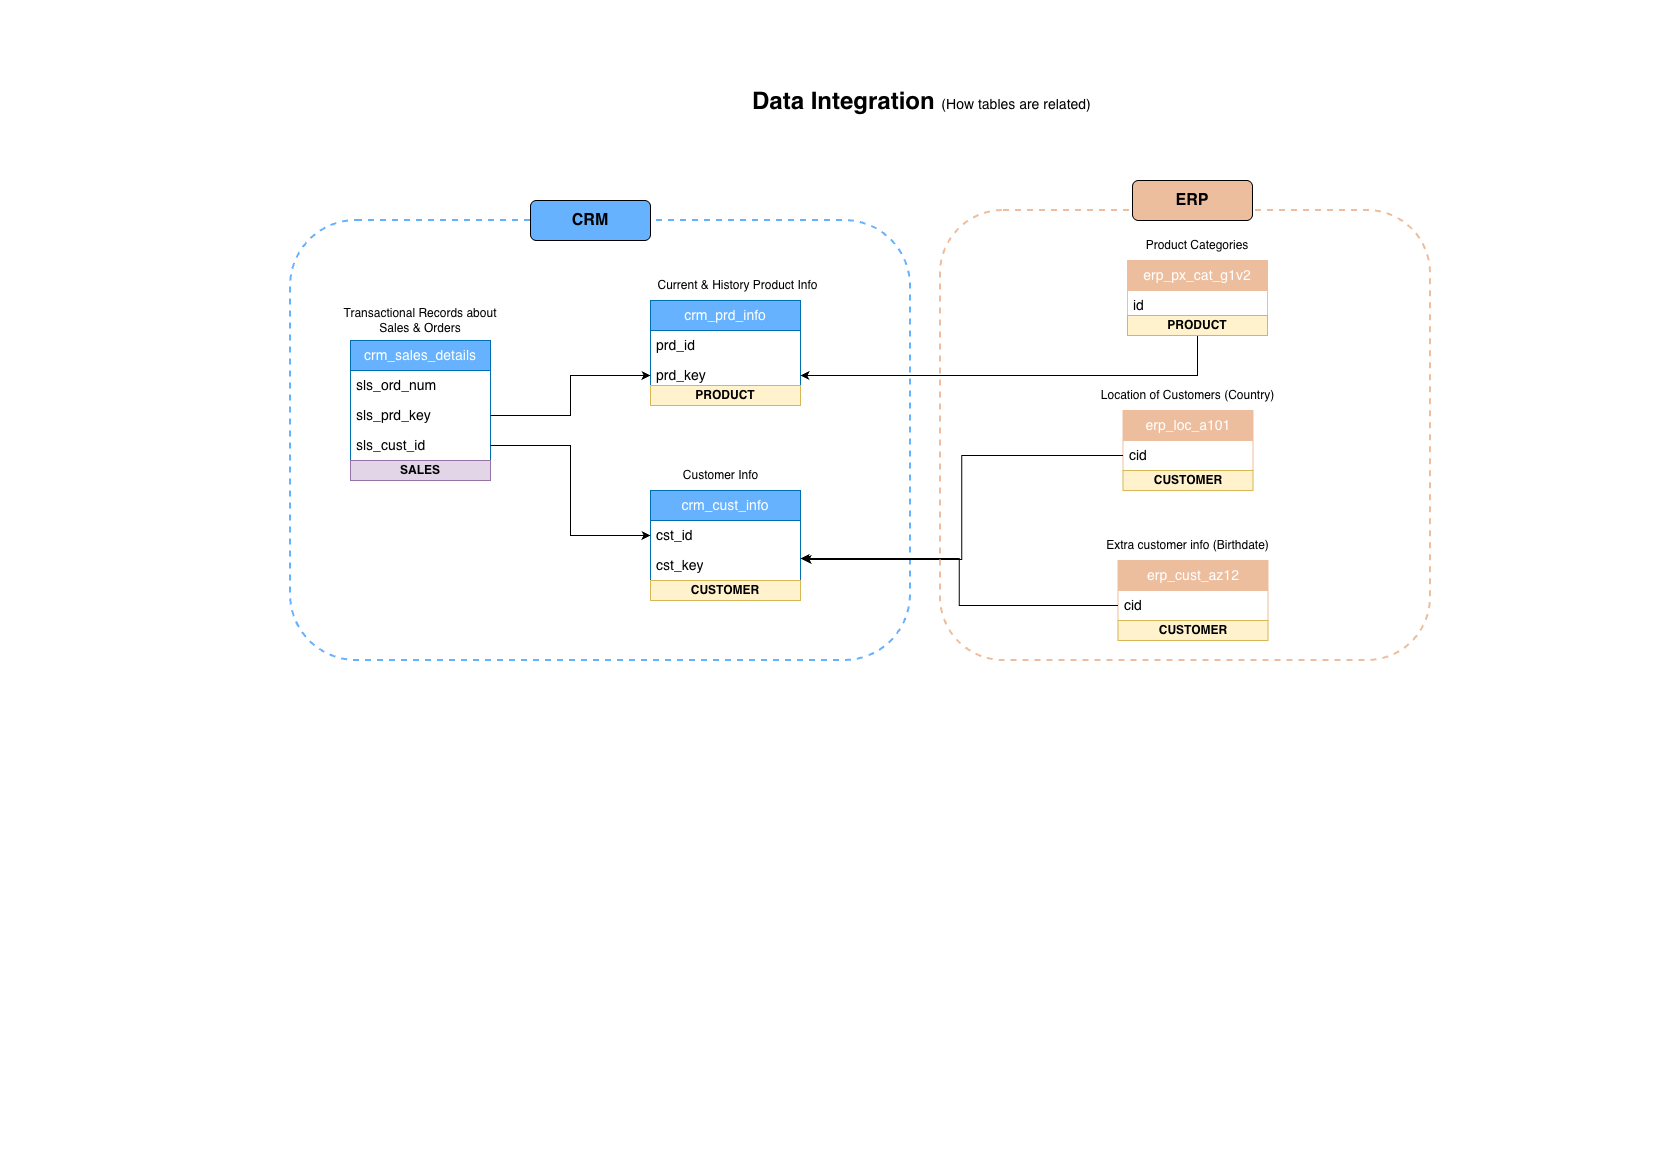

The diagram above was exported from draw.io. Its source (the exported page's mxGraphModel, read from the mxfile embedded in the PNG):
<mxGraphModel dx="1426" dy="790" grid="1" gridSize="10" guides="1" tooltips="1" connect="1" arrows="1" fold="1" page="1" pageScale="1" pageWidth="827" pageHeight="1169" math="0" shadow="0">
  <root>
    <mxCell id="0" />
    <mxCell id="1" parent="0" />
    <mxCell id="rjwcUkQZZ5P2_oYXSa5W-1" parent="1" style="swimlane;fontStyle=0;childLayout=stackLayout;horizontal=1;startSize=30;horizontalStack=0;resizeParent=1;resizeParentMax=0;resizeLast=0;collapsible=1;marginBottom=0;whiteSpace=wrap;html=1;fontSize=14;fillColor=light-dark(#66B2FF,#66B2FF);fontColor=#ffffff;strokeColor=#006EAF;spacing=3;rounded=0;" value="&lt;font data--h-bstatus=&quot;0OBSERVED&quot;&gt;crm_cust_info&lt;/font&gt;" vertex="1">
      <mxGeometry height="90" width="150" x="650" y="490" as="geometry" />
    </mxCell>
    <mxCell id="rjwcUkQZZ5P2_oYXSa5W-2" parent="rjwcUkQZZ5P2_oYXSa5W-1" style="text;strokeColor=none;fillColor=none;align=left;verticalAlign=middle;spacingLeft=4;spacingRight=4;overflow=hidden;points=[[0,0.5],[1,0.5]];portConstraint=eastwest;rotatable=0;whiteSpace=wrap;html=1;fontSize=14;" value="cst_id" vertex="1">
      <mxGeometry height="30" width="150" y="30" as="geometry" />
    </mxCell>
    <mxCell id="rjwcUkQZZ5P2_oYXSa5W-3" parent="rjwcUkQZZ5P2_oYXSa5W-1" style="text;strokeColor=none;fillColor=none;align=left;verticalAlign=middle;spacingLeft=4;spacingRight=4;overflow=hidden;points=[[0,0.5],[1,0.5]];portConstraint=eastwest;rotatable=0;whiteSpace=wrap;html=1;fontSize=14;" value="cst_key" vertex="1">
      <mxGeometry height="30" width="150" y="60" as="geometry" />
    </mxCell>
    <mxCell id="rjwcUkQZZ5P2_oYXSa5W-5" parent="1" style="swimlane;fontStyle=0;childLayout=stackLayout;horizontal=1;startSize=30;horizontalStack=0;resizeParent=1;resizeParentMax=0;resizeLast=0;collapsible=1;marginBottom=0;whiteSpace=wrap;html=1;fontSize=14;fillColor=light-dark(#66B2FF,#66B2FF);fontColor=#ffffff;strokeColor=#006EAF;spacing=3;rounded=0;" value="&lt;font data--h-bstatus=&quot;0OBSERVED&quot;&gt;crm_prd_info&lt;/font&gt;" vertex="1">
      <mxGeometry height="90" width="150" x="650" y="300" as="geometry" />
    </mxCell>
    <mxCell id="rjwcUkQZZ5P2_oYXSa5W-6" parent="rjwcUkQZZ5P2_oYXSa5W-5" style="text;strokeColor=none;fillColor=none;align=left;verticalAlign=middle;spacingLeft=4;spacingRight=4;overflow=hidden;points=[[0,0.5],[1,0.5]];portConstraint=eastwest;rotatable=0;whiteSpace=wrap;html=1;fontSize=14;" value="prd_id" vertex="1">
      <mxGeometry height="30" width="150" y="30" as="geometry" />
    </mxCell>
    <mxCell id="rjwcUkQZZ5P2_oYXSa5W-7" parent="rjwcUkQZZ5P2_oYXSa5W-5" style="text;strokeColor=none;fillColor=none;align=left;verticalAlign=middle;spacingLeft=4;spacingRight=4;overflow=hidden;points=[[0,0.5],[1,0.5]];portConstraint=eastwest;rotatable=0;whiteSpace=wrap;html=1;fontSize=14;" value="prd_key" vertex="1">
      <mxGeometry height="30" width="150" y="60" as="geometry" />
    </mxCell>
    <mxCell id="rjwcUkQZZ5P2_oYXSa5W-8" parent="1" style="swimlane;fontStyle=0;childLayout=stackLayout;horizontal=1;startSize=30;horizontalStack=0;resizeParent=1;resizeParentMax=0;resizeLast=0;collapsible=1;marginBottom=0;whiteSpace=wrap;html=1;fontSize=14;fillColor=light-dark(#66B2FF,#66B2FF);fontColor=#ffffff;strokeColor=#006EAF;spacing=3;rounded=0;" value="&lt;font data--h-bstatus=&quot;0OBSERVED&quot;&gt;crm_sales_details&lt;/font&gt;" vertex="1">
      <mxGeometry height="120" width="140" x="350" y="340" as="geometry" />
    </mxCell>
    <mxCell id="rjwcUkQZZ5P2_oYXSa5W-13" parent="rjwcUkQZZ5P2_oYXSa5W-8" style="text;strokeColor=none;fillColor=none;align=left;verticalAlign=middle;spacingLeft=4;spacingRight=4;overflow=hidden;points=[[0,0.5],[1,0.5]];portConstraint=eastwest;rotatable=0;whiteSpace=wrap;html=1;fontSize=14;" value="sls_ord_num" vertex="1">
      <mxGeometry height="30" width="140" y="30" as="geometry" />
    </mxCell>
    <mxCell id="rjwcUkQZZ5P2_oYXSa5W-10" parent="rjwcUkQZZ5P2_oYXSa5W-8" style="text;strokeColor=none;fillColor=none;align=left;verticalAlign=middle;spacingLeft=4;spacingRight=4;overflow=hidden;points=[[0,0.5],[1,0.5]];portConstraint=eastwest;rotatable=0;whiteSpace=wrap;html=1;fontSize=14;" value="sls_prd_key" vertex="1">
      <mxGeometry height="30" width="140" y="60" as="geometry" />
    </mxCell>
    <mxCell id="rjwcUkQZZ5P2_oYXSa5W-11" parent="rjwcUkQZZ5P2_oYXSa5W-8" style="text;strokeColor=none;fillColor=none;align=left;verticalAlign=middle;spacingLeft=4;spacingRight=4;overflow=hidden;points=[[0,0.5],[1,0.5]];portConstraint=eastwest;rotatable=0;whiteSpace=wrap;html=1;fontSize=14;" value="sls_cust_id" vertex="1">
      <mxGeometry height="30" width="140" y="90" as="geometry" />
    </mxCell>
    <mxCell id="rjwcUkQZZ5P2_oYXSa5W-14" edge="1" parent="1" source="rjwcUkQZZ5P2_oYXSa5W-10" style="edgeStyle=orthogonalEdgeStyle;rounded=0;orthogonalLoop=1;jettySize=auto;html=1;entryX=0;entryY=0.5;entryDx=0;entryDy=0;" target="rjwcUkQZZ5P2_oYXSa5W-7">
      <mxGeometry relative="1" as="geometry" />
    </mxCell>
    <mxCell id="rjwcUkQZZ5P2_oYXSa5W-15" edge="1" parent="1" source="rjwcUkQZZ5P2_oYXSa5W-11" style="edgeStyle=orthogonalEdgeStyle;rounded=0;orthogonalLoop=1;jettySize=auto;html=1;entryX=0;entryY=0.5;entryDx=0;entryDy=0;" target="rjwcUkQZZ5P2_oYXSa5W-2">
      <mxGeometry relative="1" as="geometry" />
    </mxCell>
    <mxCell id="rjwcUkQZZ5P2_oYXSa5W-16" parent="1" style="rounded=1;whiteSpace=wrap;html=1;fillColor=none;dashed=1;strokeColor=light-dark(#66B2FF,#66B2FF);strokeWidth=2;" value="" vertex="1">
      <mxGeometry height="440" width="620" x="290" y="220" as="geometry" />
    </mxCell>
    <mxCell id="rjwcUkQZZ5P2_oYXSa5W-17" parent="1" style="rounded=1;whiteSpace=wrap;html=1;fillColor=light-dark(#66B2FF,#66B2FF);" value="&lt;b data--h-bstatus=&quot;0OBSERVED&quot;&gt;&lt;font style=&quot;font-size: 16px;&quot; data--h-bstatus=&quot;0OBSERVED&quot;&gt;CRM&lt;/font&gt;&lt;/b&gt;" vertex="1">
      <mxGeometry height="40" width="120" x="530" y="200" as="geometry" />
    </mxCell>
    <mxCell id="rjwcUkQZZ5P2_oYXSa5W-44" edge="1" parent="1" source="rjwcUkQZZ5P2_oYXSa5W-29" style="edgeStyle=orthogonalEdgeStyle;rounded=0;orthogonalLoop=1;jettySize=auto;html=1;entryX=1;entryY=0.5;entryDx=0;entryDy=0;" target="rjwcUkQZZ5P2_oYXSa5W-7">
      <mxGeometry relative="1" as="geometry" />
    </mxCell>
    <mxCell id="rjwcUkQZZ5P2_oYXSa5W-29" parent="1" style="swimlane;fontStyle=0;childLayout=stackLayout;horizontal=1;startSize=30;horizontalStack=0;resizeParent=1;resizeParentMax=0;resizeLast=0;collapsible=1;marginBottom=0;whiteSpace=wrap;html=1;fontSize=14;fillColor=light-dark(#EDBE9E,#EDBE9E);fontColor=#ffffff;strokeColor=light-dark(#EDBE9E,#EDBE9E);spacing=3;rounded=0;" value="&lt;font data--h-bstatus=&quot;0OBSERVED&quot;&gt;erp_px_cat_g1v2&lt;/font&gt;" vertex="1">
      <mxGeometry height="60" width="140" x="1127" y="260" as="geometry" />
    </mxCell>
    <mxCell id="rjwcUkQZZ5P2_oYXSa5W-30" parent="rjwcUkQZZ5P2_oYXSa5W-29" style="text;strokeColor=none;fillColor=none;align=left;verticalAlign=middle;spacingLeft=4;spacingRight=4;overflow=hidden;points=[[0,0.5],[1,0.5]];portConstraint=eastwest;rotatable=0;whiteSpace=wrap;html=1;fontSize=14;" value="id" vertex="1">
      <mxGeometry height="30" width="140" y="30" as="geometry" />
    </mxCell>
    <mxCell id="rjwcUkQZZ5P2_oYXSa5W-32" parent="1" style="swimlane;fontStyle=0;childLayout=stackLayout;horizontal=1;startSize=30;horizontalStack=0;resizeParent=1;resizeParentMax=0;resizeLast=0;collapsible=1;marginBottom=0;whiteSpace=wrap;html=1;fontSize=14;fillColor=light-dark(#EDBE9E,#EDBE9E);fontColor=#ffffff;strokeColor=light-dark(#EDBE9E,#EDBE9E);spacing=3;rounded=0;" value="&lt;font data--h-bstatus=&quot;0OBSERVED&quot;&gt;erp_cust_az12&lt;/font&gt;" vertex="1">
      <mxGeometry height="60" width="150" x="1117.5" y="560" as="geometry" />
    </mxCell>
    <mxCell id="rjwcUkQZZ5P2_oYXSa5W-33" parent="rjwcUkQZZ5P2_oYXSa5W-32" style="text;strokeColor=none;fillColor=none;align=left;verticalAlign=middle;spacingLeft=4;spacingRight=4;overflow=hidden;points=[[0,0.5],[1,0.5]];portConstraint=eastwest;rotatable=0;whiteSpace=wrap;html=1;fontSize=14;rounded=0;" value="cid" vertex="1">
      <mxGeometry height="30" width="150" y="30" as="geometry" />
    </mxCell>
    <mxCell id="rjwcUkQZZ5P2_oYXSa5W-35" parent="1" style="swimlane;fontStyle=0;childLayout=stackLayout;horizontal=1;startSize=30;horizontalStack=0;resizeParent=1;resizeParentMax=0;resizeLast=0;collapsible=1;marginBottom=0;whiteSpace=wrap;html=1;fontSize=14;fillColor=light-dark(#EDBE9E,#EDBE9E);fontColor=#ffffff;strokeColor=light-dark(#EDBE9E,#EDBE9E);spacing=3;rounded=0;" value="&lt;font data--h-bstatus=&quot;0OBSERVED&quot;&gt;erp_loc_a101&lt;/font&gt;" vertex="1">
      <mxGeometry height="60" width="130" x="1122.5" y="410" as="geometry" />
    </mxCell>
    <mxCell id="rjwcUkQZZ5P2_oYXSa5W-36" parent="rjwcUkQZZ5P2_oYXSa5W-35" style="text;strokeColor=none;fillColor=none;align=left;verticalAlign=middle;spacingLeft=4;spacingRight=4;overflow=hidden;points=[[0,0.5],[1,0.5]];portConstraint=eastwest;rotatable=0;whiteSpace=wrap;html=1;fontSize=14;" value="cid" vertex="1">
      <mxGeometry height="30" width="130" y="30" as="geometry" />
    </mxCell>
    <mxCell id="rjwcUkQZZ5P2_oYXSa5W-41" edge="1" parent="1" source="rjwcUkQZZ5P2_oYXSa5W-33" style="edgeStyle=orthogonalEdgeStyle;rounded=0;orthogonalLoop=1;jettySize=auto;html=1;entryX=1;entryY=0.267;entryDx=0;entryDy=0;entryPerimeter=0;" target="rjwcUkQZZ5P2_oYXSa5W-3">
      <mxGeometry relative="1" as="geometry" />
    </mxCell>
    <mxCell id="rjwcUkQZZ5P2_oYXSa5W-43" edge="1" parent="1" source="rjwcUkQZZ5P2_oYXSa5W-36" style="edgeStyle=orthogonalEdgeStyle;rounded=0;orthogonalLoop=1;jettySize=auto;html=1;entryX=1.014;entryY=0.3;entryDx=0;entryDy=0;entryPerimeter=0;" target="rjwcUkQZZ5P2_oYXSa5W-3">
      <mxGeometry relative="1" as="geometry" />
    </mxCell>
    <mxCell id="rjwcUkQZZ5P2_oYXSa5W-45" parent="1" style="rounded=1;whiteSpace=wrap;html=1;fillColor=none;dashed=1;strokeColor=light-dark(#EDBE9E,#EDBE9E);arcSize=14;strokeWidth=2;" value="" vertex="1">
      <mxGeometry height="450" width="490" x="940" y="210" as="geometry" />
    </mxCell>
    <mxCell id="rjwcUkQZZ5P2_oYXSa5W-46" parent="1" style="rounded=1;whiteSpace=wrap;html=1;fillColor=light-dark(#EDBE9E,#EDBE9E);" value="&lt;b data--h-bstatus=&quot;0OBSERVED&quot;&gt;&lt;font style=&quot;font-size: 16px;&quot; data--h-bstatus=&quot;0OBSERVED&quot;&gt;ERP&lt;/font&gt;&lt;/b&gt;" vertex="1">
      <mxGeometry height="40" width="120" x="1132" y="180" as="geometry" />
    </mxCell>
    <mxCell id="6pdC8n1afEx5adTrLAHw-1" parent="1" style="text;html=1;whiteSpace=wrap;strokeColor=none;fillColor=none;align=center;verticalAlign=middle;rounded=0;" value="Product Categories" vertex="1">
      <mxGeometry height="30" width="130" x="1132" y="230" as="geometry" />
    </mxCell>
    <mxCell id="6pdC8n1afEx5adTrLAHw-3" parent="1" style="text;html=1;whiteSpace=wrap;strokeColor=none;fillColor=none;align=center;verticalAlign=middle;rounded=0;" value="Location of Customers (Country)" vertex="1">
      <mxGeometry height="30" width="195" x="1090" y="380" as="geometry" />
    </mxCell>
    <mxCell id="6pdC8n1afEx5adTrLAHw-4" parent="1" style="text;html=1;whiteSpace=wrap;strokeColor=none;fillColor=none;align=center;verticalAlign=middle;rounded=0;" value="Extra customer info (Birthdate)" vertex="1">
      <mxGeometry height="30" width="195" x="1090" y="530" as="geometry" />
    </mxCell>
    <mxCell id="6pdC8n1afEx5adTrLAHw-5" parent="1" style="text;html=1;whiteSpace=wrap;strokeColor=none;fillColor=none;align=center;verticalAlign=middle;rounded=0;" value="Current &amp;amp; History Product Info" vertex="1">
      <mxGeometry height="30" width="195" x="640" y="270" as="geometry" />
    </mxCell>
    <mxCell id="6pdC8n1afEx5adTrLAHw-6" parent="1" style="text;html=1;whiteSpace=wrap;strokeColor=none;fillColor=none;align=center;verticalAlign=middle;rounded=0;" value="Customer Info" vertex="1">
      <mxGeometry height="30" width="195" x="622.5" y="460" as="geometry" />
    </mxCell>
    <mxCell id="6pdC8n1afEx5adTrLAHw-7" parent="1" style="text;html=1;whiteSpace=wrap;strokeColor=none;fillColor=none;align=center;verticalAlign=middle;rounded=0;" value="Transactional Records about Sales &amp;amp; Orders" vertex="1">
      <mxGeometry height="30" width="180" x="330" y="305" as="geometry" />
    </mxCell>
    <mxCell id="6pdC8n1afEx5adTrLAHw-8" parent="1" style="text;html=1;strokeColor=#d6b656;fillColor=light-dark(#FFF2CC,#F19C99);align=center;verticalAlign=middle;whiteSpace=wrap;overflow=hidden;fontColor=light-dark(#000000,#000000);fontStyle=1;fontSize=12;" value="PRODUCT" vertex="1">
      <mxGeometry height="20" width="150" x="650" y="385" as="geometry" />
    </mxCell>
    <mxCell id="6pdC8n1afEx5adTrLAHw-10" parent="1" style="text;html=1;strokeColor=#d6b656;fillColor=light-dark(#FFF2CC,#F19C99);align=center;verticalAlign=middle;whiteSpace=wrap;overflow=hidden;fontColor=light-dark(#000000,#000000);fontStyle=1;fontSize=12;" value="PRODUCT" vertex="1">
      <mxGeometry height="20" width="140" x="1127" y="315" as="geometry" />
    </mxCell>
    <mxCell id="6pdC8n1afEx5adTrLAHw-11" parent="1" style="text;html=1;strokeColor=#d6b656;fillColor=light-dark(#FFF2CC,#9AC7BF);align=center;verticalAlign=middle;whiteSpace=wrap;overflow=hidden;fontColor=light-dark(#000000,#000000);fontStyle=1;fontSize=12;" value="CUSTOMER" vertex="1">
      <mxGeometry height="20" width="150" x="650" y="580" as="geometry" />
    </mxCell>
    <mxCell id="6pdC8n1afEx5adTrLAHw-12" parent="1" style="text;html=1;strokeColor=#d6b656;fillColor=light-dark(#FFF2CC,#9AC7BF);align=center;verticalAlign=middle;whiteSpace=wrap;overflow=hidden;fontColor=light-dark(#000000,#000000);fontStyle=1;fontSize=12;" value="CUSTOMER" vertex="1">
      <mxGeometry height="20" width="150" x="1117.5" y="620" as="geometry" />
    </mxCell>
    <mxCell id="6pdC8n1afEx5adTrLAHw-13" parent="1" style="text;html=1;strokeColor=#d6b656;fillColor=light-dark(#FFF2CC,#9AC7BF);align=center;verticalAlign=middle;whiteSpace=wrap;overflow=hidden;fontColor=light-dark(#000000,#000000);fontStyle=1;fontSize=12;" value="CUSTOMER" vertex="1">
      <mxGeometry height="20" width="130" x="1122.5" y="470" as="geometry" />
    </mxCell>
    <mxCell id="6pdC8n1afEx5adTrLAHw-14" parent="1" style="text;html=1;strokeColor=#9673a6;fillColor=#e1d5e7;align=center;verticalAlign=middle;whiteSpace=wrap;overflow=hidden;fontStyle=1;fontSize=12;" value="SALES" vertex="1">
      <mxGeometry height="20" width="140" x="350" y="460" as="geometry" />
    </mxCell>
    <mxCell id="1DqzkyYyPpJ-cHxgCJ09-1" parent="1" style="text;html=1;whiteSpace=wrap;overflow=hidden;rounded=0;" value="&lt;h1 style=&quot;margin-top: 0px;&quot; data--h-bstatus=&quot;0OBSERVED&quot;&gt;Data Integration &lt;span style=&quot;font-weight: normal;&quot; data--h-bstatus=&quot;0OBSERVED&quot;&gt;&lt;font style=&quot;font-size: 14px;&quot; data--h-bstatus=&quot;0OBSERVED&quot;&gt;(How tables are related)&lt;/font&gt;&lt;/span&gt;&lt;/h1&gt;" vertex="1">
      <mxGeometry height="120" width="350" x="750" y="80" as="geometry" />
    </mxCell>
  </root>
</mxGraphModel>